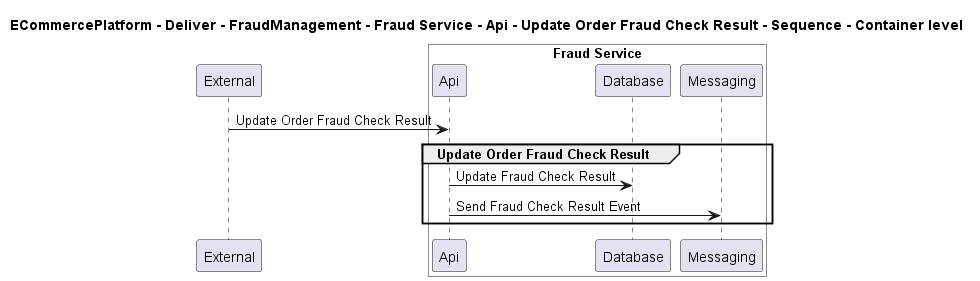

The diagram above was rendered by PlantUML. Its source (embedded in the PNG):
@startuml

title ECommercePlatform - Deliver - FraudManagement - Fraud Service - Api - Update Order Fraud Check Result - Sequence - Container level

participant "External" as C4InterFlow.SoftwareSystems.ExternalSystem

box "Fraud Service" #White
    participant "Api" as ECommercePlatform.Deliver.FraudManagement.SoftwareSystems.FraudService.Containers.Api
    participant "Database" as ECommercePlatform.Deliver.FraudManagement.SoftwareSystems.FraudService.Containers.Database
    participant "Messaging" as ECommercePlatform.Deliver.FraudManagement.SoftwareSystems.FraudService.Containers.Messaging
end box


C4InterFlow.SoftwareSystems.ExternalSystem -> ECommercePlatform.Deliver.FraudManagement.SoftwareSystems.FraudService.Containers.Api : Update Order Fraud Check Result
group Update Order Fraud Check Result
ECommercePlatform.Deliver.FraudManagement.SoftwareSystems.FraudService.Containers.Api -> ECommercePlatform.Deliver.FraudManagement.SoftwareSystems.FraudService.Containers.Database : Update Fraud Check Result
ECommercePlatform.Deliver.FraudManagement.SoftwareSystems.FraudService.Containers.Api -> ECommercePlatform.Deliver.FraudManagement.SoftwareSystems.FraudService.Containers.Messaging : Send Fraud Check Result Event
end


@enduml